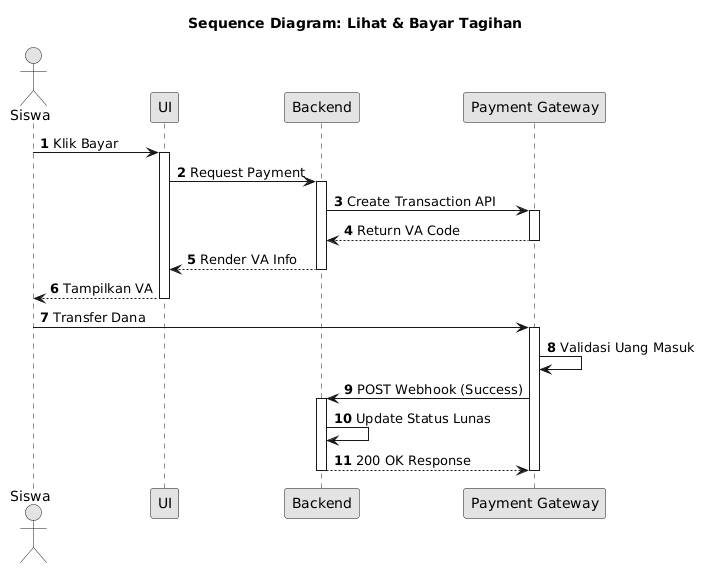

The diagram above was rendered by PlantUML. Its source (embedded in the PNG):
@startuml
skinparam monochrome true
skinparam shadowing false
skinparam defaultFontName Arial
autonumber
title Sequence Diagram: Lihat & Bayar Tagihan
actor Siswa as S
participant "UI" as UI
participant "Backend" as Sys
participant "Payment Gateway" as PG
S->UI: Klik Bayar
activate UI
UI->Sys: Request Payment
activate Sys
Sys->PG: Create Transaction API
activate PG
PG-->Sys: Return VA Code
deactivate PG
Sys-->UI: Render VA Info
deactivate Sys
UI-->S: Tampilkan VA
deactivate UI
S->PG: Transfer Dana
activate PG
PG->PG: Validasi Uang Masuk
PG->Sys: POST Webhook (Success)
activate Sys
Sys->Sys: Update Status Lunas
Sys-->PG: 200 OK Response
deactivate Sys
deactivate PG
@enduml